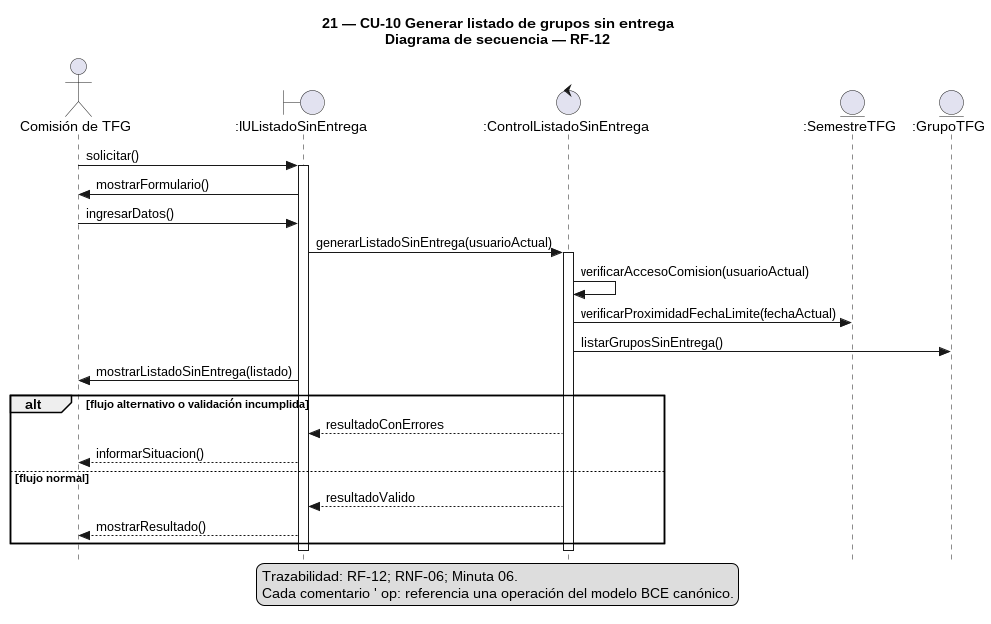

The diagram above was rendered by PlantUML. Its source (embedded in the PNG):
@startuml
!pragma layout smetana
skinparam style strictuml
skinparam shadowing false
title 21 — CU-10 Generar listado de grupos sin entrega\nDiagrama de secuencia — RF-12
actor "Comisión de TFG" as Comision
boundary ":IUListadoSinEntrega" as IU
control ":ControlListadoSinEntrega" as Control
entity ":SemestreTFG" as Semestre
entity ":GrupoTFG" as Grupo

Comision -> IU : solicitar()
activate IU
IU -> Comision : mostrarFormulario()
Comision -> IU : ingresarDatos()
IU -> Control : generarListadoSinEntrega(usuarioActual)
' op: :g11.cu10.control/generar-listado-sin-entrega
activate Control
Control -> Control : verificarAccesoComision(usuarioActual)
' op: :g11.cu10.control/verificar-acceso-comision
Control -> Semestre : verificarProximidadFechaLimite(fechaActual)
' op: :g11.cu10.semestre/verificar-proximidad-fecha-limite
Control -> Grupo : listarGruposSinEntrega()
' op: :g11.cu10.grupo/listar-grupos-sin-entrega
IU -> Comision : mostrarListadoSinEntrega(listado)
' op: :g11.cu10.iu/mostrar-listado-sin-entrega
alt flujo alternativo o validación incumplida
  Control --> IU : resultadoConErrores
  IU --> Comision : informarSituacion()
else flujo normal
  Control --> IU : resultadoValido
  IU --> Comision : mostrarResultado()
end
deactivate Control
deactivate IU
legend bottom
Trazabilidad: RF-12; RNF-06; Minuta 06.
Cada comentario ' op: referencia una operación del modelo BCE canónico.
endlegend
@enduml